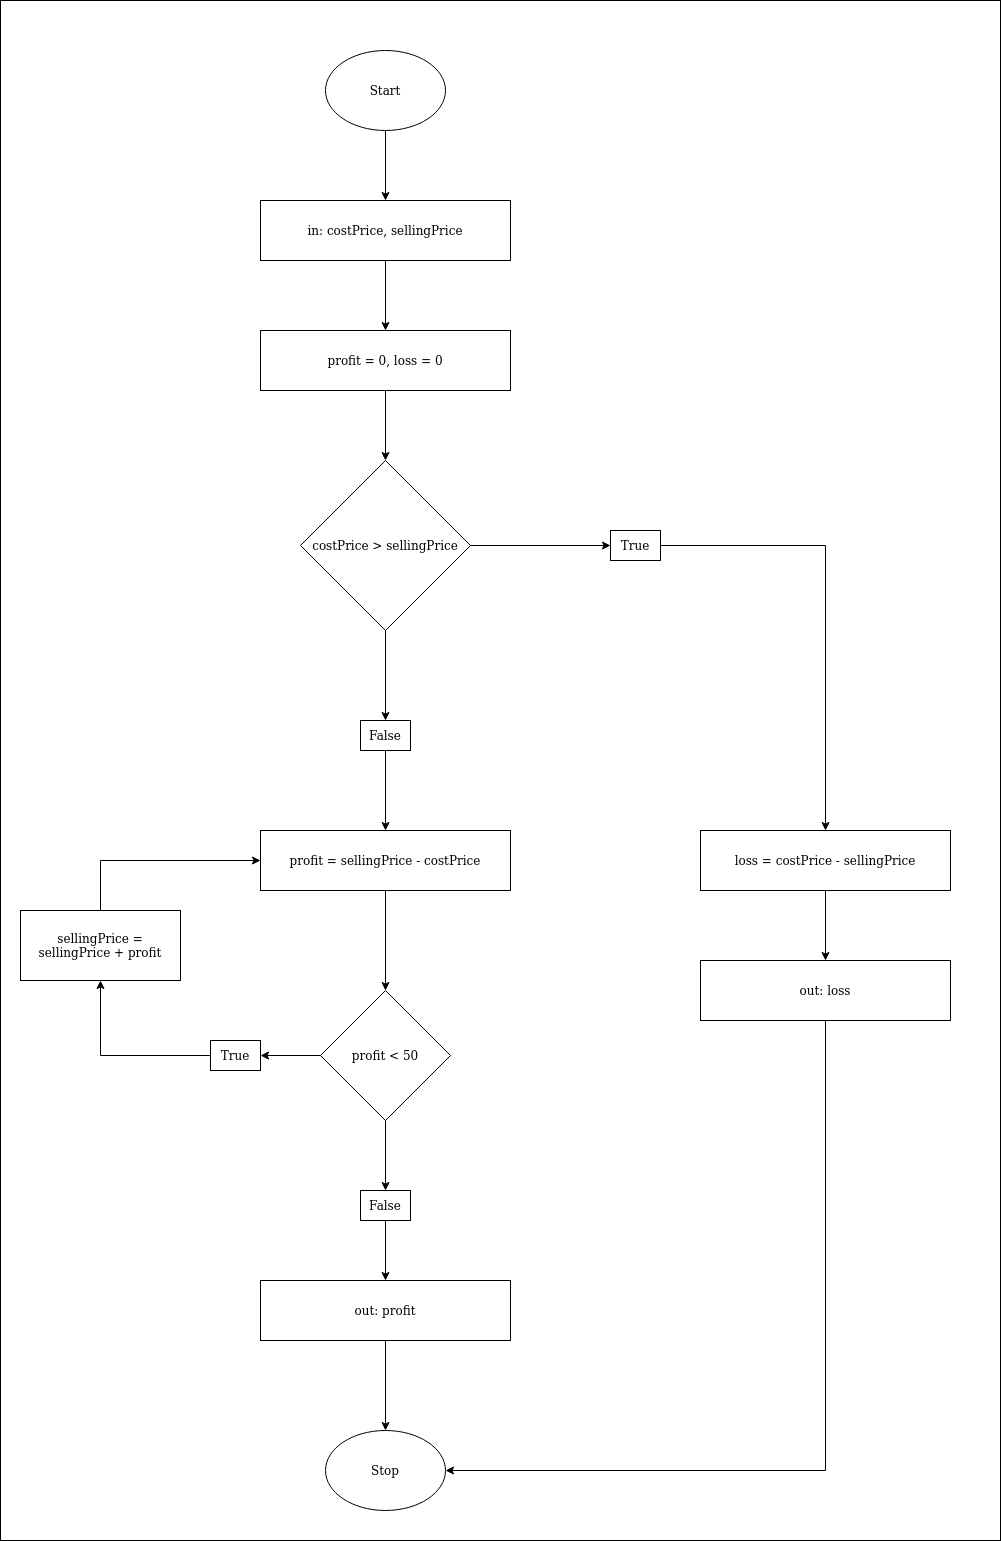

The diagram above was exported from draw.io. Its source (the exported page's mxGraphModel, read from the mxfile embedded in the PNG):
<mxGraphModel dx="1355" dy="741" grid="1" gridSize="10" guides="1" tooltips="1" connect="1" arrows="1" fold="1" page="1" pageScale="1" pageWidth="850" pageHeight="1100" math="0" shadow="0">
  <root>
    <mxCell id="0" />
    <mxCell id="1" parent="0" />
    <mxCell id="S4Bbbqt-5XsqIfYSocAE-1" value="" style="rounded=0;whiteSpace=wrap;html=1;" parent="1" vertex="1">
      <mxGeometry x="40" width="1000" height="1540" as="geometry" />
    </mxCell>
    <mxCell id="vBcGCzcP3nlbiuUkQk6s-60" style="edgeStyle=orthogonalEdgeStyle;rounded=0;comic=0;jumpStyle=none;orthogonalLoop=1;jettySize=auto;html=1;shadow=0;startArrow=none;startFill=0;" parent="1" source="S4Bbbqt-5XsqIfYSocAE-2" target="vBcGCzcP3nlbiuUkQk6s-10" edge="1">
      <mxGeometry relative="1" as="geometry" />
    </mxCell>
    <mxCell id="S4Bbbqt-5XsqIfYSocAE-2" value="Start" style="ellipse;whiteSpace=wrap;html=1;" parent="1" vertex="1">
      <mxGeometry x="365" y="50" width="120" height="80" as="geometry" />
    </mxCell>
    <mxCell id="S4Bbbqt-5XsqIfYSocAE-10" value="Stop" style="ellipse;whiteSpace=wrap;html=1;" parent="1" vertex="1">
      <mxGeometry x="365" y="1430" width="120" height="80" as="geometry" />
    </mxCell>
    <mxCell id="vBcGCzcP3nlbiuUkQk6s-61" style="edgeStyle=orthogonalEdgeStyle;rounded=0;comic=0;jumpStyle=none;orthogonalLoop=1;jettySize=auto;html=1;shadow=0;startArrow=none;startFill=0;" parent="1" source="vBcGCzcP3nlbiuUkQk6s-10" target="vBcGCzcP3nlbiuUkQk6s-58" edge="1">
      <mxGeometry relative="1" as="geometry" />
    </mxCell>
    <mxCell id="vBcGCzcP3nlbiuUkQk6s-10" value="&lt;div&gt;in: costPrice, sellingPrice&lt;br&gt;&lt;/div&gt;" style="rounded=0;whiteSpace=wrap;html=1;" parent="1" vertex="1">
      <mxGeometry x="300" y="200" width="250" height="60" as="geometry" />
    </mxCell>
    <mxCell id="vBcGCzcP3nlbiuUkQk6s-63" style="edgeStyle=orthogonalEdgeStyle;rounded=0;comic=0;jumpStyle=none;orthogonalLoop=1;jettySize=auto;html=1;shadow=0;startArrow=none;startFill=0;" parent="1" source="vBcGCzcP3nlbiuUkQk6s-58" target="vBcGCzcP3nlbiuUkQk6s-62" edge="1">
      <mxGeometry relative="1" as="geometry" />
    </mxCell>
    <mxCell id="vBcGCzcP3nlbiuUkQk6s-58" value="profit = 0, loss = 0" style="rounded=0;whiteSpace=wrap;html=1;" parent="1" vertex="1">
      <mxGeometry x="300" y="330" width="250" height="60" as="geometry" />
    </mxCell>
    <mxCell id="vBcGCzcP3nlbiuUkQk6s-67" style="edgeStyle=orthogonalEdgeStyle;rounded=0;comic=0;jumpStyle=none;orthogonalLoop=1;jettySize=auto;html=1;shadow=0;startArrow=none;startFill=0;entryX=0;entryY=0.5;entryDx=0;entryDy=0;" parent="1" source="vBcGCzcP3nlbiuUkQk6s-62" target="M1Ba0dZGKnWRpZUkwSoK-1" edge="1">
      <mxGeometry relative="1" as="geometry" />
    </mxCell>
    <mxCell id="oXbOFvztNSEYAwx9MbPn-1" style="edgeStyle=orthogonalEdgeStyle;rounded=0;orthogonalLoop=1;jettySize=auto;html=1;" edge="1" parent="1" source="vBcGCzcP3nlbiuUkQk6s-62" target="M1Ba0dZGKnWRpZUkwSoK-3">
      <mxGeometry relative="1" as="geometry" />
    </mxCell>
    <mxCell id="vBcGCzcP3nlbiuUkQk6s-62" value="costPrice &amp;gt; sellingPrice" style="rhombus;whiteSpace=wrap;html=1;" parent="1" vertex="1">
      <mxGeometry x="340" y="460" width="170" height="170" as="geometry" />
    </mxCell>
    <mxCell id="vBcGCzcP3nlbiuUkQk6s-79" style="edgeStyle=orthogonalEdgeStyle;rounded=0;comic=0;jumpStyle=none;orthogonalLoop=1;jettySize=auto;html=1;shadow=0;startArrow=none;startFill=0;" parent="1" source="vBcGCzcP3nlbiuUkQk6s-64" target="vBcGCzcP3nlbiuUkQk6s-78" edge="1">
      <mxGeometry relative="1" as="geometry" />
    </mxCell>
    <mxCell id="vBcGCzcP3nlbiuUkQk6s-64" value="profit = sellingPrice - costPrice" style="rounded=0;whiteSpace=wrap;html=1;" parent="1" vertex="1">
      <mxGeometry x="300" y="830" width="250" height="60" as="geometry" />
    </mxCell>
    <mxCell id="vBcGCzcP3nlbiuUkQk6s-70" style="edgeStyle=orthogonalEdgeStyle;rounded=0;comic=0;jumpStyle=none;orthogonalLoop=1;jettySize=auto;html=1;shadow=0;startArrow=none;startFill=0;" parent="1" source="vBcGCzcP3nlbiuUkQk6s-66" target="vBcGCzcP3nlbiuUkQk6s-69" edge="1">
      <mxGeometry relative="1" as="geometry" />
    </mxCell>
    <mxCell id="vBcGCzcP3nlbiuUkQk6s-66" value="loss = costPrice - sellingPrice" style="rounded=0;whiteSpace=wrap;html=1;" parent="1" vertex="1">
      <mxGeometry x="740" y="830" width="250" height="60" as="geometry" />
    </mxCell>
    <mxCell id="vBcGCzcP3nlbiuUkQk6s-73" style="edgeStyle=orthogonalEdgeStyle;rounded=0;comic=0;jumpStyle=none;orthogonalLoop=1;jettySize=auto;html=1;shadow=0;startArrow=none;startFill=0;" parent="1" source="vBcGCzcP3nlbiuUkQk6s-68" target="S4Bbbqt-5XsqIfYSocAE-10" edge="1">
      <mxGeometry relative="1" as="geometry" />
    </mxCell>
    <mxCell id="vBcGCzcP3nlbiuUkQk6s-68" value="out: profit" style="rounded=0;whiteSpace=wrap;html=1;" parent="1" vertex="1">
      <mxGeometry x="300" y="1280" width="250" height="60" as="geometry" />
    </mxCell>
    <mxCell id="vBcGCzcP3nlbiuUkQk6s-75" style="edgeStyle=orthogonalEdgeStyle;rounded=0;comic=0;jumpStyle=none;orthogonalLoop=1;jettySize=auto;html=1;entryX=1;entryY=0.5;entryDx=0;entryDy=0;shadow=0;startArrow=none;startFill=0;exitX=0.5;exitY=1;exitDx=0;exitDy=0;" parent="1" source="vBcGCzcP3nlbiuUkQk6s-69" target="S4Bbbqt-5XsqIfYSocAE-10" edge="1">
      <mxGeometry relative="1" as="geometry" />
    </mxCell>
    <mxCell id="vBcGCzcP3nlbiuUkQk6s-69" value="out: loss" style="rounded=0;whiteSpace=wrap;html=1;" parent="1" vertex="1">
      <mxGeometry x="740" y="960" width="250" height="60" as="geometry" />
    </mxCell>
    <mxCell id="oXbOFvztNSEYAwx9MbPn-4" style="edgeStyle=orthogonalEdgeStyle;rounded=0;orthogonalLoop=1;jettySize=auto;html=1;" edge="1" parent="1" source="vBcGCzcP3nlbiuUkQk6s-78" target="M1Ba0dZGKnWRpZUkwSoK-2">
      <mxGeometry relative="1" as="geometry" />
    </mxCell>
    <mxCell id="oXbOFvztNSEYAwx9MbPn-6" style="edgeStyle=orthogonalEdgeStyle;rounded=0;orthogonalLoop=1;jettySize=auto;html=1;" edge="1" parent="1" source="vBcGCzcP3nlbiuUkQk6s-78" target="M1Ba0dZGKnWRpZUkwSoK-4">
      <mxGeometry relative="1" as="geometry" />
    </mxCell>
    <mxCell id="vBcGCzcP3nlbiuUkQk6s-78" value="profit &amp;lt; 50" style="rhombus;whiteSpace=wrap;html=1;" parent="1" vertex="1">
      <mxGeometry x="360" y="990" width="130" height="130" as="geometry" />
    </mxCell>
    <mxCell id="vBcGCzcP3nlbiuUkQk6s-81" value="sellingPrice = sellingPrice + profit" style="rounded=0;whiteSpace=wrap;html=1;" parent="1" vertex="1">
      <mxGeometry x="60" y="910" width="160" height="70" as="geometry" />
    </mxCell>
    <mxCell id="vBcGCzcP3nlbiuUkQk6s-85" value="" style="endArrow=classic;html=1;shadow=0;entryX=0;entryY=0.5;entryDx=0;entryDy=0;exitX=0.5;exitY=0;exitDx=0;exitDy=0;rounded=0;" parent="1" source="vBcGCzcP3nlbiuUkQk6s-81" target="vBcGCzcP3nlbiuUkQk6s-64" edge="1">
      <mxGeometry width="50" height="50" relative="1" as="geometry">
        <mxPoint x="170" y="880" as="sourcePoint" />
        <mxPoint x="220" y="830" as="targetPoint" />
        <Array as="points">
          <mxPoint x="140" y="860" />
        </Array>
      </mxGeometry>
    </mxCell>
    <mxCell id="oXbOFvztNSEYAwx9MbPn-3" style="edgeStyle=orthogonalEdgeStyle;rounded=0;orthogonalLoop=1;jettySize=auto;html=1;entryX=0.5;entryY=0;entryDx=0;entryDy=0;" edge="1" parent="1" source="M1Ba0dZGKnWRpZUkwSoK-1" target="vBcGCzcP3nlbiuUkQk6s-66">
      <mxGeometry relative="1" as="geometry" />
    </mxCell>
    <mxCell id="M1Ba0dZGKnWRpZUkwSoK-1" value="True" style="rounded=0;whiteSpace=wrap;html=1;" parent="1" vertex="1">
      <mxGeometry x="650" y="530" width="50" height="30" as="geometry" />
    </mxCell>
    <mxCell id="oXbOFvztNSEYAwx9MbPn-5" style="edgeStyle=orthogonalEdgeStyle;rounded=0;orthogonalLoop=1;jettySize=auto;html=1;entryX=0.5;entryY=1;entryDx=0;entryDy=0;" edge="1" parent="1" source="M1Ba0dZGKnWRpZUkwSoK-2" target="vBcGCzcP3nlbiuUkQk6s-81">
      <mxGeometry relative="1" as="geometry" />
    </mxCell>
    <mxCell id="M1Ba0dZGKnWRpZUkwSoK-2" value="True" style="rounded=0;whiteSpace=wrap;html=1;" parent="1" vertex="1">
      <mxGeometry x="250" y="1040" width="50" height="30" as="geometry" />
    </mxCell>
    <mxCell id="oXbOFvztNSEYAwx9MbPn-2" style="edgeStyle=orthogonalEdgeStyle;rounded=0;orthogonalLoop=1;jettySize=auto;html=1;" edge="1" parent="1" source="M1Ba0dZGKnWRpZUkwSoK-3" target="vBcGCzcP3nlbiuUkQk6s-64">
      <mxGeometry relative="1" as="geometry" />
    </mxCell>
    <mxCell id="M1Ba0dZGKnWRpZUkwSoK-3" value="False" style="rounded=0;whiteSpace=wrap;html=1;" parent="1" vertex="1">
      <mxGeometry x="400" y="720" width="50" height="30" as="geometry" />
    </mxCell>
    <mxCell id="oXbOFvztNSEYAwx9MbPn-7" style="edgeStyle=orthogonalEdgeStyle;rounded=0;orthogonalLoop=1;jettySize=auto;html=1;" edge="1" parent="1" source="M1Ba0dZGKnWRpZUkwSoK-4" target="vBcGCzcP3nlbiuUkQk6s-68">
      <mxGeometry relative="1" as="geometry" />
    </mxCell>
    <mxCell id="M1Ba0dZGKnWRpZUkwSoK-4" value="False" style="rounded=0;whiteSpace=wrap;html=1;" parent="1" vertex="1">
      <mxGeometry x="400" y="1190" width="50" height="30" as="geometry" />
    </mxCell>
  </root>
</mxGraphModel>